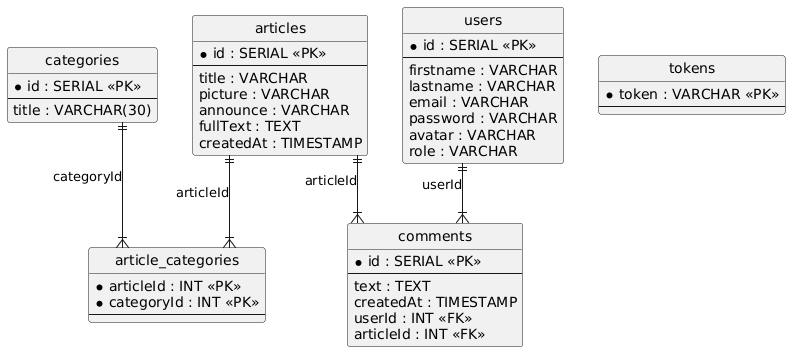

The diagram above was rendered by PlantUML. Its source (embedded in the PNG):
@startuml
hide circle
skinparam linetype ortho

entity "categories" as categories {
  * id : SERIAL <<PK>>
  --
  title : VARCHAR(30)
}

entity "users" as users {
  * id : SERIAL <<PK>>
  --
  firstname : VARCHAR
  lastname : VARCHAR
  email : VARCHAR
  password : VARCHAR
  avatar : VARCHAR
  role : VARCHAR
}

entity "articles" as articles {
  * id : SERIAL <<PK>>
  --
  title : VARCHAR
  picture : VARCHAR
  announce : VARCHAR
  fullText : TEXT
  createdAt : TIMESTAMP
}

entity "comments" as comments {
  * id : SERIAL <<PK>>
  --
  text : TEXT
  createdAt : TIMESTAMP
  userId : INT <<FK>>
  articleId : INT <<FK>>
}

entity "article_categories" as article_categories {
  * articleId : INT <<PK>>
  * categoryId : INT <<PK>>
  --
}

entity "tokens" as tokens {
  * token : VARCHAR <<PK>>
  --
}

users ||--|{ comments : "userId"
articles ||--|{ comments : "articleId"
articles ||--|{ article_categories : "articleId"
categories ||--|{ article_categories : "categoryId"
@enduml